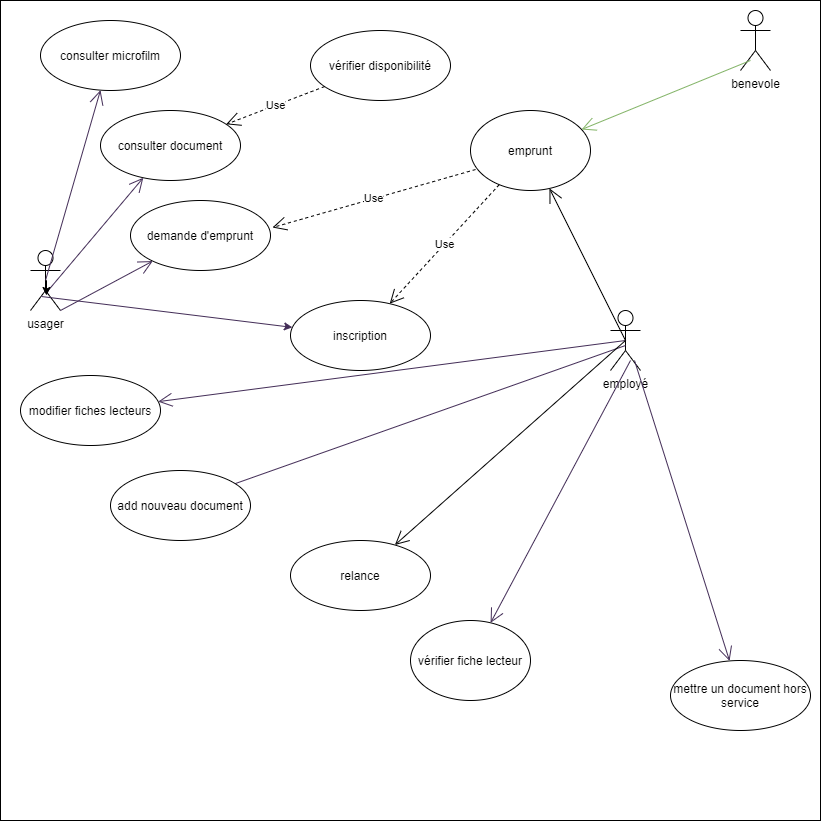

The diagram above was exported from draw.io. Its source (the exported page's mxGraphModel, read from the mxfile embedded in the PNG):
<mxGraphModel dx="1182" dy="1864" grid="1" gridSize="10" guides="1" tooltips="1" connect="1" arrows="1" fold="1" page="1" pageScale="1" pageWidth="850" pageHeight="1100" math="0" shadow="0">
  <root>
    <mxCell id="0" />
    <mxCell id="1" parent="0" />
    <mxCell id="kH1T388jV72Jrz55Pmgw-8" value="" style="whiteSpace=wrap;html=1;aspect=fixed;" parent="1" vertex="1">
      <mxGeometry x="160" y="-40" width="820" height="820" as="geometry" />
    </mxCell>
    <mxCell id="kH1T388jV72Jrz55Pmgw-1" value="usager" style="shape=umlActor;verticalLabelPosition=bottom;verticalAlign=top;html=1;" parent="1" vertex="1">
      <mxGeometry x="190" y="210" width="30" height="60" as="geometry" />
    </mxCell>
    <mxCell id="kH1T388jV72Jrz55Pmgw-4" value="employé" style="shape=umlActor;verticalLabelPosition=bottom;verticalAlign=top;html=1;" parent="1" vertex="1">
      <mxGeometry x="770" y="270" width="30" height="60" as="geometry" />
    </mxCell>
    <mxCell id="kH1T388jV72Jrz55Pmgw-5" value="benevole" style="shape=umlActor;verticalLabelPosition=bottom;verticalAlign=top;html=1;" parent="1" vertex="1">
      <mxGeometry x="900" y="-30" width="30" height="60" as="geometry" />
    </mxCell>
    <mxCell id="kH1T388jV72Jrz55Pmgw-7" value="emprunt" style="ellipse;whiteSpace=wrap;html=1;" parent="1" vertex="1">
      <mxGeometry x="630" y="70" width="120" height="80" as="geometry" />
    </mxCell>
    <mxCell id="kH1T388jV72Jrz55Pmgw-11" value="vérifier fiche lecteur" style="ellipse;whiteSpace=wrap;html=1;" parent="1" vertex="1">
      <mxGeometry x="570" y="580" width="120" height="80" as="geometry" />
    </mxCell>
    <mxCell id="kH1T388jV72Jrz55Pmgw-13" value="" style="endArrow=open;endFill=1;endSize=12;html=1;exitX=1;exitY=1;exitDx=0;exitDy=0;exitPerimeter=0;fillColor=#76608a;strokeColor=#432D57;" parent="1" source="kH1T388jV72Jrz55Pmgw-1" target="f1JC36EVL_WwMTLkfD2Y-2" edge="1">
      <mxGeometry width="160" relative="1" as="geometry">
        <mxPoint x="340" y="310" as="sourcePoint" />
        <mxPoint x="289.12010175969476" y="241.19995760012762" as="targetPoint" />
      </mxGeometry>
    </mxCell>
    <mxCell id="kH1T388jV72Jrz55Pmgw-14" value="" style="endArrow=open;endFill=1;endSize=12;html=1;exitX=0.667;exitY=0.833;exitDx=0;exitDy=0;exitPerimeter=0;fillColor=#76608a;strokeColor=#432D57;" parent="1" source="kH1T388jV72Jrz55Pmgw-4" target="kH1T388jV72Jrz55Pmgw-11" edge="1">
      <mxGeometry width="160" relative="1" as="geometry">
        <mxPoint x="340" y="310" as="sourcePoint" />
        <mxPoint x="500" y="310" as="targetPoint" />
      </mxGeometry>
    </mxCell>
    <mxCell id="kH1T388jV72Jrz55Pmgw-15" value="consulter document" style="ellipse;whiteSpace=wrap;html=1;" parent="1" vertex="1">
      <mxGeometry x="260" y="70" width="140" height="70" as="geometry" />
    </mxCell>
    <mxCell id="kH1T388jV72Jrz55Pmgw-16" value="" style="endArrow=open;endFill=1;endSize=12;html=1;exitX=0.533;exitY=0.7;exitDx=0;exitDy=0;exitPerimeter=0;fillColor=#76608a;strokeColor=#432D57;" parent="1" source="kH1T388jV72Jrz55Pmgw-1" target="kH1T388jV72Jrz55Pmgw-15" edge="1">
      <mxGeometry width="160" relative="1" as="geometry">
        <mxPoint x="340" y="310" as="sourcePoint" />
        <mxPoint x="500" y="310" as="targetPoint" />
      </mxGeometry>
    </mxCell>
    <mxCell id="kH1T388jV72Jrz55Pmgw-17" value="" style="endArrow=open;endFill=1;endSize=12;html=1;exitX=0.333;exitY=0.833;exitDx=0;exitDy=0;exitPerimeter=0;fillColor=#d5e8d4;strokeColor=#82b366;" parent="1" source="kH1T388jV72Jrz55Pmgw-5" target="kH1T388jV72Jrz55Pmgw-7" edge="1">
      <mxGeometry width="160" relative="1" as="geometry">
        <mxPoint x="340" y="310" as="sourcePoint" />
        <mxPoint x="500" y="310" as="targetPoint" />
      </mxGeometry>
    </mxCell>
    <mxCell id="kH1T388jV72Jrz55Pmgw-18" value="relance" style="ellipse;whiteSpace=wrap;html=1;" parent="1" vertex="1">
      <mxGeometry x="450" y="500" width="140" height="70" as="geometry" />
    </mxCell>
    <mxCell id="kH1T388jV72Jrz55Pmgw-19" value="" style="endArrow=open;endFill=1;endSize=12;html=1;entryX=0.086;entryY=0.757;entryDx=0;entryDy=0;entryPerimeter=0;fillColor=#76608a;strokeColor=#432D57;" parent="1" target="kH1T388jV72Jrz55Pmgw-21" edge="1">
      <mxGeometry width="160" relative="1" as="geometry">
        <mxPoint x="785" y="305" as="sourcePoint" />
        <mxPoint x="500" y="310" as="targetPoint" />
      </mxGeometry>
    </mxCell>
    <mxCell id="kH1T388jV72Jrz55Pmgw-21" value="add nouveau document" style="ellipse;whiteSpace=wrap;html=1;" parent="1" vertex="1">
      <mxGeometry x="270" y="430" width="140" height="70" as="geometry" />
    </mxCell>
    <mxCell id="kH1T388jV72Jrz55Pmgw-22" value="inscription&lt;br&gt;" style="ellipse;whiteSpace=wrap;html=1;" parent="1" vertex="1">
      <mxGeometry x="450" y="260" width="140" height="70" as="geometry" />
    </mxCell>
    <mxCell id="kH1T388jV72Jrz55Pmgw-24" value="modifier fiches lecteurs" style="ellipse;whiteSpace=wrap;html=1;" parent="1" vertex="1">
      <mxGeometry x="180" y="335" width="140" height="70" as="geometry" />
    </mxCell>
    <mxCell id="kH1T388jV72Jrz55Pmgw-25" value="" style="endArrow=open;endFill=1;endSize=12;html=1;exitX=0.5;exitY=0.5;exitDx=0;exitDy=0;exitPerimeter=0;fillColor=#76608a;strokeColor=#432D57;" parent="1" source="kH1T388jV72Jrz55Pmgw-4" target="kH1T388jV72Jrz55Pmgw-24" edge="1">
      <mxGeometry width="160" relative="1" as="geometry">
        <mxPoint x="340" y="310" as="sourcePoint" />
        <mxPoint x="500" y="310" as="targetPoint" />
      </mxGeometry>
    </mxCell>
    <mxCell id="kH1T388jV72Jrz55Pmgw-26" value="mettre un document hors service" style="ellipse;whiteSpace=wrap;html=1;" parent="1" vertex="1">
      <mxGeometry x="830" y="620" width="140" height="70" as="geometry" />
    </mxCell>
    <mxCell id="kH1T388jV72Jrz55Pmgw-27" value="" style="endArrow=open;endFill=1;endSize=12;html=1;exitX=0.8;exitY=0.833;exitDx=0;exitDy=0;exitPerimeter=0;fillColor=#76608a;strokeColor=#432D57;" parent="1" source="kH1T388jV72Jrz55Pmgw-4" target="kH1T388jV72Jrz55Pmgw-26" edge="1">
      <mxGeometry width="160" relative="1" as="geometry">
        <mxPoint x="340" y="310" as="sourcePoint" />
        <mxPoint x="500" y="310" as="targetPoint" />
      </mxGeometry>
    </mxCell>
    <mxCell id="kH1T388jV72Jrz55Pmgw-28" value="Use" style="endArrow=open;endSize=12;dashed=1;html=1;" parent="1" source="kH1T388jV72Jrz55Pmgw-29" target="kH1T388jV72Jrz55Pmgw-15" edge="1">
      <mxGeometry width="160" relative="1" as="geometry">
        <mxPoint x="340" y="210" as="sourcePoint" />
        <mxPoint x="500" y="210" as="targetPoint" />
      </mxGeometry>
    </mxCell>
    <mxCell id="kH1T388jV72Jrz55Pmgw-29" value="vérifier disponibilité" style="ellipse;whiteSpace=wrap;html=1;" parent="1" vertex="1">
      <mxGeometry x="470" y="-10" width="140" height="70" as="geometry" />
    </mxCell>
    <mxCell id="kH1T388jV72Jrz55Pmgw-30" value="consulter microfilm" style="ellipse;whiteSpace=wrap;html=1;" parent="1" vertex="1">
      <mxGeometry x="200" y="-20" width="140" height="70" as="geometry" />
    </mxCell>
    <mxCell id="kH1T388jV72Jrz55Pmgw-31" value="" style="endArrow=open;endFill=1;endSize=12;html=1;exitX=0.5;exitY=0.5;exitDx=0;exitDy=0;exitPerimeter=0;fillColor=#76608a;strokeColor=#432D57;" parent="1" source="kH1T388jV72Jrz55Pmgw-1" target="kH1T388jV72Jrz55Pmgw-30" edge="1">
      <mxGeometry width="160" relative="1" as="geometry">
        <mxPoint x="340" y="310" as="sourcePoint" />
        <mxPoint x="500" y="310" as="targetPoint" />
      </mxGeometry>
    </mxCell>
    <mxCell id="kH1T388jV72Jrz55Pmgw-32" style="edgeStyle=orthogonalEdgeStyle;rounded=0;orthogonalLoop=1;jettySize=auto;html=1;exitX=0.5;exitY=0.5;exitDx=0;exitDy=0;exitPerimeter=0;entryX=0.533;entryY=0.75;entryDx=0;entryDy=0;entryPerimeter=0;" parent="1" source="kH1T388jV72Jrz55Pmgw-1" target="kH1T388jV72Jrz55Pmgw-1" edge="1">
      <mxGeometry relative="1" as="geometry" />
    </mxCell>
    <mxCell id="6FVCtJjuQElBCPcf_mkF-1" value="" style="endArrow=classic;html=1;exitX=0.367;exitY=0.767;exitDx=0;exitDy=0;exitPerimeter=0;fillColor=#76608a;strokeColor=#432D57;" parent="1" source="kH1T388jV72Jrz55Pmgw-1" target="kH1T388jV72Jrz55Pmgw-22" edge="1">
      <mxGeometry width="50" height="50" relative="1" as="geometry">
        <mxPoint x="580" y="370" as="sourcePoint" />
        <mxPoint x="630" y="320" as="targetPoint" />
      </mxGeometry>
    </mxCell>
    <mxCell id="6FVCtJjuQElBCPcf_mkF-5" value="Use" style="endArrow=open;endSize=12;dashed=1;html=1;" parent="1" source="kH1T388jV72Jrz55Pmgw-7" target="kH1T388jV72Jrz55Pmgw-22" edge="1">
      <mxGeometry width="160" relative="1" as="geometry">
        <mxPoint x="520" y="330" as="sourcePoint" />
        <mxPoint x="680" y="330" as="targetPoint" />
      </mxGeometry>
    </mxCell>
    <mxCell id="f1JC36EVL_WwMTLkfD2Y-2" value="demande d'emprunt" style="ellipse;whiteSpace=wrap;html=1;" vertex="1" parent="1">
      <mxGeometry x="290" y="160" width="140" height="70" as="geometry" />
    </mxCell>
    <mxCell id="f1JC36EVL_WwMTLkfD2Y-3" value="Use" style="endArrow=open;endSize=12;dashed=1;html=1;exitX=0.042;exitY=0.738;exitDx=0;exitDy=0;exitPerimeter=0;entryX=1.014;entryY=0.386;entryDx=0;entryDy=0;entryPerimeter=0;" edge="1" parent="1" source="kH1T388jV72Jrz55Pmgw-7" target="f1JC36EVL_WwMTLkfD2Y-2">
      <mxGeometry width="160" relative="1" as="geometry">
        <mxPoint x="494.0872572628814" y="152.26804596592768" as="sourcePoint" />
        <mxPoint x="420" y="190" as="targetPoint" />
      </mxGeometry>
    </mxCell>
    <mxCell id="f1JC36EVL_WwMTLkfD2Y-4" value="" style="endArrow=open;endFill=1;endSize=12;html=1;exitX=0.5;exitY=0.5;exitDx=0;exitDy=0;exitPerimeter=0;" edge="1" parent="1" source="kH1T388jV72Jrz55Pmgw-4" target="kH1T388jV72Jrz55Pmgw-18">
      <mxGeometry width="160" relative="1" as="geometry">
        <mxPoint x="520" y="340" as="sourcePoint" />
        <mxPoint x="680" y="340" as="targetPoint" />
      </mxGeometry>
    </mxCell>
    <mxCell id="f1JC36EVL_WwMTLkfD2Y-6" value="" style="endArrow=open;endFill=1;endSize=12;html=1;exitX=0.5;exitY=0.5;exitDx=0;exitDy=0;exitPerimeter=0;" edge="1" parent="1" source="kH1T388jV72Jrz55Pmgw-4" target="kH1T388jV72Jrz55Pmgw-7">
      <mxGeometry width="160" relative="1" as="geometry">
        <mxPoint x="520" y="360" as="sourcePoint" />
        <mxPoint x="680" y="360" as="targetPoint" />
      </mxGeometry>
    </mxCell>
  </root>
</mxGraphModel>